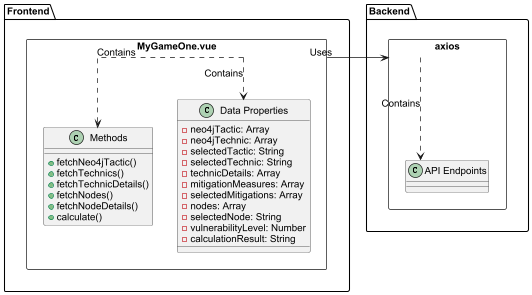

The diagram above was rendered by PlantUML. Its source (embedded in the PNG):
@startuml
!define RECTANGLE class

skinparam linetype ortho
skinparam componentStyle rectangle
skinparam defaultFontName Arial
skinparam defaultFontSize 14



package "Frontend" {
    component "MyGameOne.vue" as MyGameOne {
        RECTANGLE "Data Properties" as DataProperties {
            - neo4jTactic: Array
            - neo4jTechnic: Array
            - selectedTactic: String
            - selectedTechnic: String
            - technicDetails: Array
            - mitigationMeasures: Array
            - selectedMitigations: Array
            - nodes: Array
            - selectedNode: String
            - vulnerabilityLevel: Number
            - calculationResult: String
        }

        RECTANGLE "Methods" as Methods {
            + fetchNeo4jTactic()
            + fetchTechnics()
            + fetchTechnicDetails()
            + fetchNodes()
            + fetchNodeDetails()
            + calculate()
        }
    }
}

package "Backend" {
    component "axios" as Axios {
        RECTANGLE "API Endpoints" as API {
            
        }
    }
}

' Relationships
MyGameOne -> Axios : Uses
MyGameOne ..> DataProperties : Contains
MyGameOne ..> Methods : Contains
Axios ..> API : Contains



@enduml